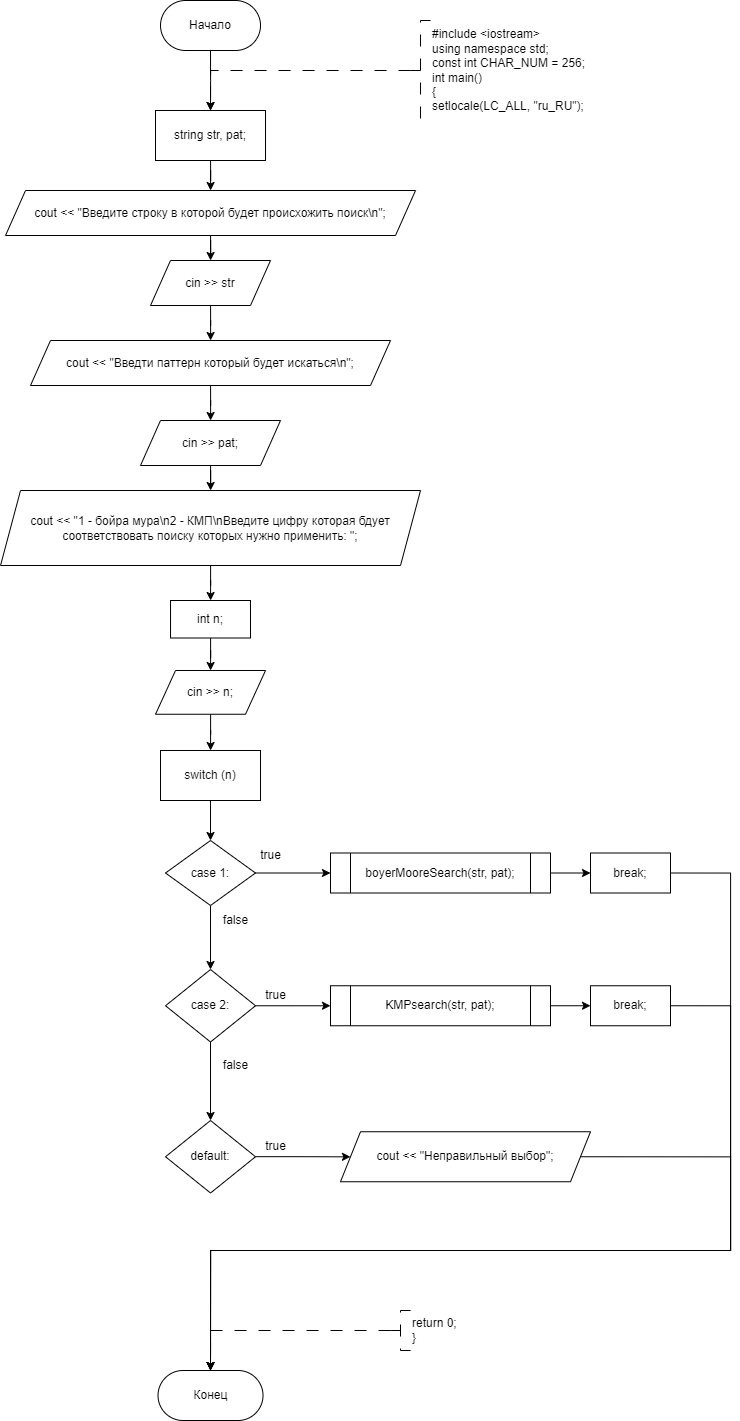

The diagram above was exported from draw.io. Its source (the exported page's mxGraphModel, read from the mxfile embedded in the PNG):
<mxGraphModel dx="1835" dy="1216" grid="1" gridSize="10" guides="1" tooltips="1" connect="1" arrows="1" fold="1" page="1" pageScale="1" pageWidth="827" pageHeight="1169" math="0" shadow="0">
  <root>
    <mxCell id="WIyWlLk6GJQsqaUBKTNV-0" />
    <mxCell id="WIyWlLk6GJQsqaUBKTNV-1" parent="WIyWlLk6GJQsqaUBKTNV-0" />
    <mxCell id="dYgHVHrbeeza2v35h9Vv-0" style="edgeStyle=orthogonalEdgeStyle;rounded=0;orthogonalLoop=1;jettySize=auto;html=1;exitX=0.5;exitY=1;exitDx=0;exitDy=0;entryX=0.5;entryY=0;entryDx=0;entryDy=0;" parent="WIyWlLk6GJQsqaUBKTNV-1" source="dYgHVHrbeeza2v35h9Vv-1" edge="1">
      <mxGeometry relative="1" as="geometry">
        <mxPoint x="360.01" y="310" as="targetPoint" />
      </mxGeometry>
    </mxCell>
    <mxCell id="dYgHVHrbeeza2v35h9Vv-1" value="Начало" style="rounded=1;whiteSpace=wrap;html=1;arcSize=50;" parent="WIyWlLk6GJQsqaUBKTNV-1" vertex="1">
      <mxGeometry x="310.01" y="200" width="100" height="50" as="geometry" />
    </mxCell>
    <mxCell id="dYgHVHrbeeza2v35h9Vv-2" value="" style="edgeStyle=orthogonalEdgeStyle;rounded=0;orthogonalLoop=1;jettySize=auto;html=1;strokeWidth=1;dashed=1;dashPattern=12 12;exitX=0;exitY=0.5;exitDx=0;exitDy=0;exitPerimeter=0;entryX=0.5;entryY=0;entryDx=0;entryDy=0;" parent="WIyWlLk6GJQsqaUBKTNV-1" source="dYgHVHrbeeza2v35h9Vv-3" edge="1">
      <mxGeometry relative="1" as="geometry">
        <Array as="points">
          <mxPoint x="360" y="270" />
        </Array>
        <mxPoint x="360" y="310" as="targetPoint" />
        <mxPoint x="550" y="270" as="sourcePoint" />
      </mxGeometry>
    </mxCell>
    <mxCell id="dYgHVHrbeeza2v35h9Vv-3" value="&lt;div&gt;#include &amp;lt;iostream&amp;gt;&lt;/div&gt;&lt;div&gt;using namespace std;&lt;/div&gt;&lt;div&gt;const int CHAR_NUM = 256;&lt;/div&gt;&lt;div&gt;&lt;div&gt;int main()&lt;/div&gt;&lt;div&gt;{&lt;/div&gt;&lt;/div&gt;&lt;div&gt;setlocale(LC_ALL, &quot;ru_RU&quot;);&lt;br&gt;&lt;/div&gt;" style="strokeWidth=1;html=1;shape=mxgraph.flowchart.annotation_2;align=left;labelPosition=right;pointerEvents=1;dashed=1;dashPattern=12 12;" parent="WIyWlLk6GJQsqaUBKTNV-1" vertex="1">
      <mxGeometry x="560" y="220" width="20" height="100" as="geometry" />
    </mxCell>
    <mxCell id="dYgHVHrbeeza2v35h9Vv-128" value="Конец" style="rounded=1;whiteSpace=wrap;html=1;arcSize=50;" parent="WIyWlLk6GJQsqaUBKTNV-1" vertex="1">
      <mxGeometry x="307.51" y="1570" width="105" height="50" as="geometry" />
    </mxCell>
    <mxCell id="h94yFlUXRGPwRUJQwlaI-2" value="" style="edgeStyle=orthogonalEdgeStyle;rounded=0;orthogonalLoop=1;jettySize=auto;html=1;" edge="1" parent="WIyWlLk6GJQsqaUBKTNV-1" source="h94yFlUXRGPwRUJQwlaI-0" target="h94yFlUXRGPwRUJQwlaI-1">
      <mxGeometry relative="1" as="geometry" />
    </mxCell>
    <mxCell id="h94yFlUXRGPwRUJQwlaI-0" value="string str, pat;" style="whiteSpace=wrap;html=1;" vertex="1" parent="WIyWlLk6GJQsqaUBKTNV-1">
      <mxGeometry x="305.01" y="310" width="110" height="50" as="geometry" />
    </mxCell>
    <mxCell id="h94yFlUXRGPwRUJQwlaI-4" value="" style="edgeStyle=orthogonalEdgeStyle;rounded=0;orthogonalLoop=1;jettySize=auto;html=1;" edge="1" parent="WIyWlLk6GJQsqaUBKTNV-1" source="h94yFlUXRGPwRUJQwlaI-1" target="h94yFlUXRGPwRUJQwlaI-3">
      <mxGeometry relative="1" as="geometry" />
    </mxCell>
    <mxCell id="h94yFlUXRGPwRUJQwlaI-1" value="cout &lt;&lt; &quot;Введите строку в которой будет происхожить поиск\n&quot;;" style="shape=parallelogram;perimeter=parallelogramPerimeter;whiteSpace=wrap;html=1;fixedSize=1;" vertex="1" parent="WIyWlLk6GJQsqaUBKTNV-1">
      <mxGeometry x="155.01999999999998" y="390" width="409.99" height="45" as="geometry" />
    </mxCell>
    <mxCell id="h94yFlUXRGPwRUJQwlaI-6" value="" style="edgeStyle=orthogonalEdgeStyle;rounded=0;orthogonalLoop=1;jettySize=auto;html=1;" edge="1" parent="WIyWlLk6GJQsqaUBKTNV-1" source="h94yFlUXRGPwRUJQwlaI-3" target="h94yFlUXRGPwRUJQwlaI-5">
      <mxGeometry relative="1" as="geometry" />
    </mxCell>
    <mxCell id="h94yFlUXRGPwRUJQwlaI-3" value="cin &gt;&gt; str" style="shape=parallelogram;perimeter=parallelogramPerimeter;whiteSpace=wrap;html=1;fixedSize=1;" vertex="1" parent="WIyWlLk6GJQsqaUBKTNV-1">
      <mxGeometry x="300.02" y="460" width="119.97" height="45" as="geometry" />
    </mxCell>
    <mxCell id="h94yFlUXRGPwRUJQwlaI-8" value="" style="edgeStyle=orthogonalEdgeStyle;rounded=0;orthogonalLoop=1;jettySize=auto;html=1;" edge="1" parent="WIyWlLk6GJQsqaUBKTNV-1" source="h94yFlUXRGPwRUJQwlaI-5" target="h94yFlUXRGPwRUJQwlaI-7">
      <mxGeometry relative="1" as="geometry" />
    </mxCell>
    <mxCell id="h94yFlUXRGPwRUJQwlaI-5" value="cout &lt;&lt; &quot;Введти паттерн который будет искаться\n&quot;;" style="shape=parallelogram;perimeter=parallelogramPerimeter;whiteSpace=wrap;html=1;fixedSize=1;" vertex="1" parent="WIyWlLk6GJQsqaUBKTNV-1">
      <mxGeometry x="180.01" y="540" width="359.99" height="45" as="geometry" />
    </mxCell>
    <mxCell id="h94yFlUXRGPwRUJQwlaI-10" value="" style="edgeStyle=orthogonalEdgeStyle;rounded=0;orthogonalLoop=1;jettySize=auto;html=1;" edge="1" parent="WIyWlLk6GJQsqaUBKTNV-1" source="h94yFlUXRGPwRUJQwlaI-7" target="h94yFlUXRGPwRUJQwlaI-9">
      <mxGeometry relative="1" as="geometry" />
    </mxCell>
    <mxCell id="h94yFlUXRGPwRUJQwlaI-7" value="cin &gt;&gt; pat;" style="shape=parallelogram;perimeter=parallelogramPerimeter;whiteSpace=wrap;html=1;fixedSize=1;" vertex="1" parent="WIyWlLk6GJQsqaUBKTNV-1">
      <mxGeometry x="290.01" y="620" width="139.99" height="45" as="geometry" />
    </mxCell>
    <mxCell id="h94yFlUXRGPwRUJQwlaI-12" value="" style="edgeStyle=orthogonalEdgeStyle;rounded=0;orthogonalLoop=1;jettySize=auto;html=1;" edge="1" parent="WIyWlLk6GJQsqaUBKTNV-1" source="h94yFlUXRGPwRUJQwlaI-9" target="h94yFlUXRGPwRUJQwlaI-11">
      <mxGeometry relative="1" as="geometry" />
    </mxCell>
    <mxCell id="h94yFlUXRGPwRUJQwlaI-9" value="cout &lt;&lt; &quot;1 - бойра мура\n2 - КМП\nВведите цифру которая бдует соответствовать поиску которых нужно применить: &quot;;" style="shape=parallelogram;perimeter=parallelogramPerimeter;whiteSpace=wrap;html=1;fixedSize=1;" vertex="1" parent="WIyWlLk6GJQsqaUBKTNV-1">
      <mxGeometry x="150.01999999999998" y="690" width="419.99" height="75" as="geometry" />
    </mxCell>
    <mxCell id="h94yFlUXRGPwRUJQwlaI-14" value="" style="edgeStyle=orthogonalEdgeStyle;rounded=0;orthogonalLoop=1;jettySize=auto;html=1;" edge="1" parent="WIyWlLk6GJQsqaUBKTNV-1" source="h94yFlUXRGPwRUJQwlaI-11" target="h94yFlUXRGPwRUJQwlaI-13">
      <mxGeometry relative="1" as="geometry" />
    </mxCell>
    <mxCell id="h94yFlUXRGPwRUJQwlaI-11" value="int n;" style="whiteSpace=wrap;html=1;" vertex="1" parent="WIyWlLk6GJQsqaUBKTNV-1">
      <mxGeometry x="320.03" y="800" width="79.97" height="37.5" as="geometry" />
    </mxCell>
    <mxCell id="h94yFlUXRGPwRUJQwlaI-18" value="" style="edgeStyle=orthogonalEdgeStyle;rounded=0;orthogonalLoop=1;jettySize=auto;html=1;" edge="1" parent="WIyWlLk6GJQsqaUBKTNV-1" source="h94yFlUXRGPwRUJQwlaI-13" target="h94yFlUXRGPwRUJQwlaI-17">
      <mxGeometry relative="1" as="geometry" />
    </mxCell>
    <mxCell id="h94yFlUXRGPwRUJQwlaI-13" value="cin &gt;&gt; n;" style="shape=parallelogram;perimeter=parallelogramPerimeter;whiteSpace=wrap;html=1;fixedSize=1;" vertex="1" parent="WIyWlLk6GJQsqaUBKTNV-1">
      <mxGeometry x="305.02" y="870" width="109.99" height="43.75" as="geometry" />
    </mxCell>
    <mxCell id="h94yFlUXRGPwRUJQwlaI-20" value="" style="edgeStyle=orthogonalEdgeStyle;rounded=0;orthogonalLoop=1;jettySize=auto;html=1;" edge="1" parent="WIyWlLk6GJQsqaUBKTNV-1" source="h94yFlUXRGPwRUJQwlaI-17" target="h94yFlUXRGPwRUJQwlaI-19">
      <mxGeometry relative="1" as="geometry" />
    </mxCell>
    <mxCell id="h94yFlUXRGPwRUJQwlaI-17" value="&lt;div&gt;switch (n)&lt;/div&gt;" style="whiteSpace=wrap;html=1;" vertex="1" parent="WIyWlLk6GJQsqaUBKTNV-1">
      <mxGeometry x="310.01" y="950" width="100" height="50" as="geometry" />
    </mxCell>
    <mxCell id="h94yFlUXRGPwRUJQwlaI-24" value="" style="edgeStyle=orthogonalEdgeStyle;rounded=0;orthogonalLoop=1;jettySize=auto;html=1;" edge="1" parent="WIyWlLk6GJQsqaUBKTNV-1" source="h94yFlUXRGPwRUJQwlaI-19" target="h94yFlUXRGPwRUJQwlaI-23">
      <mxGeometry relative="1" as="geometry" />
    </mxCell>
    <mxCell id="h94yFlUXRGPwRUJQwlaI-27" value="" style="edgeStyle=orthogonalEdgeStyle;rounded=0;orthogonalLoop=1;jettySize=auto;html=1;" edge="1" parent="WIyWlLk6GJQsqaUBKTNV-1" source="h94yFlUXRGPwRUJQwlaI-19" target="h94yFlUXRGPwRUJQwlaI-26">
      <mxGeometry relative="1" as="geometry" />
    </mxCell>
    <mxCell id="h94yFlUXRGPwRUJQwlaI-19" value="case 1:" style="rhombus;whiteSpace=wrap;html=1;" vertex="1" parent="WIyWlLk6GJQsqaUBKTNV-1">
      <mxGeometry x="315.01" y="1040" width="89.99" height="65" as="geometry" />
    </mxCell>
    <mxCell id="h94yFlUXRGPwRUJQwlaI-40" value="" style="edgeStyle=orthogonalEdgeStyle;rounded=0;orthogonalLoop=1;jettySize=auto;html=1;" edge="1" parent="WIyWlLk6GJQsqaUBKTNV-1" source="h94yFlUXRGPwRUJQwlaI-23" target="h94yFlUXRGPwRUJQwlaI-39">
      <mxGeometry relative="1" as="geometry" />
    </mxCell>
    <mxCell id="h94yFlUXRGPwRUJQwlaI-23" value="boyerMooreSearch(str, pat);" style="shape=process;whiteSpace=wrap;html=1;backgroundOutline=1;size=0.09090909090909093;" vertex="1" parent="WIyWlLk6GJQsqaUBKTNV-1">
      <mxGeometry x="480" y="1052.5" width="220" height="40" as="geometry" />
    </mxCell>
    <mxCell id="h94yFlUXRGPwRUJQwlaI-25" value="true" style="text;html=1;align=center;verticalAlign=middle;resizable=0;points=[];autosize=1;strokeColor=none;fillColor=none;" vertex="1" parent="WIyWlLk6GJQsqaUBKTNV-1">
      <mxGeometry x="400" y="1040" width="40" height="30" as="geometry" />
    </mxCell>
    <mxCell id="h94yFlUXRGPwRUJQwlaI-29" value="" style="edgeStyle=orthogonalEdgeStyle;rounded=0;orthogonalLoop=1;jettySize=auto;html=1;" edge="1" parent="WIyWlLk6GJQsqaUBKTNV-1" source="h94yFlUXRGPwRUJQwlaI-26" target="h94yFlUXRGPwRUJQwlaI-28">
      <mxGeometry relative="1" as="geometry" />
    </mxCell>
    <mxCell id="h94yFlUXRGPwRUJQwlaI-31" value="" style="edgeStyle=orthogonalEdgeStyle;rounded=0;orthogonalLoop=1;jettySize=auto;html=1;" edge="1" parent="WIyWlLk6GJQsqaUBKTNV-1" source="h94yFlUXRGPwRUJQwlaI-26" target="h94yFlUXRGPwRUJQwlaI-30">
      <mxGeometry relative="1" as="geometry" />
    </mxCell>
    <mxCell id="h94yFlUXRGPwRUJQwlaI-26" value="case 2:" style="rhombus;whiteSpace=wrap;html=1;" vertex="1" parent="WIyWlLk6GJQsqaUBKTNV-1">
      <mxGeometry x="315.02" y="1169" width="90" height="72.5" as="geometry" />
    </mxCell>
    <mxCell id="h94yFlUXRGPwRUJQwlaI-38" value="" style="edgeStyle=orthogonalEdgeStyle;rounded=0;orthogonalLoop=1;jettySize=auto;html=1;" edge="1" parent="WIyWlLk6GJQsqaUBKTNV-1" source="h94yFlUXRGPwRUJQwlaI-28" target="h94yFlUXRGPwRUJQwlaI-37">
      <mxGeometry relative="1" as="geometry" />
    </mxCell>
    <mxCell id="h94yFlUXRGPwRUJQwlaI-28" value="default:" style="rhombus;whiteSpace=wrap;html=1;" vertex="1" parent="WIyWlLk6GJQsqaUBKTNV-1">
      <mxGeometry x="315.02" y="1320" width="90" height="72.5" as="geometry" />
    </mxCell>
    <mxCell id="h94yFlUXRGPwRUJQwlaI-42" value="" style="edgeStyle=orthogonalEdgeStyle;rounded=0;orthogonalLoop=1;jettySize=auto;html=1;" edge="1" parent="WIyWlLk6GJQsqaUBKTNV-1" source="h94yFlUXRGPwRUJQwlaI-30" target="h94yFlUXRGPwRUJQwlaI-41">
      <mxGeometry relative="1" as="geometry" />
    </mxCell>
    <mxCell id="h94yFlUXRGPwRUJQwlaI-30" value="KMPsearch(str, pat);" style="shape=process;whiteSpace=wrap;html=1;backgroundOutline=1;size=0.09090909090909093;" vertex="1" parent="WIyWlLk6GJQsqaUBKTNV-1">
      <mxGeometry x="480" y="1185.25" width="220" height="40" as="geometry" />
    </mxCell>
    <mxCell id="h94yFlUXRGPwRUJQwlaI-32" value="true" style="text;html=1;align=center;verticalAlign=middle;resizable=0;points=[];autosize=1;strokeColor=none;fillColor=none;" vertex="1" parent="WIyWlLk6GJQsqaUBKTNV-1">
      <mxGeometry x="405.02" y="1180" width="40" height="30" as="geometry" />
    </mxCell>
    <mxCell id="h94yFlUXRGPwRUJQwlaI-33" value="true" style="text;html=1;align=center;verticalAlign=middle;resizable=0;points=[];autosize=1;strokeColor=none;fillColor=none;" vertex="1" parent="WIyWlLk6GJQsqaUBKTNV-1">
      <mxGeometry x="405" y="1331.25" width="40" height="30" as="geometry" />
    </mxCell>
    <mxCell id="h94yFlUXRGPwRUJQwlaI-34" value="false" style="text;html=1;align=center;verticalAlign=middle;resizable=0;points=[];autosize=1;strokeColor=none;fillColor=none;" vertex="1" parent="WIyWlLk6GJQsqaUBKTNV-1">
      <mxGeometry x="360.01" y="1250" width="50" height="30" as="geometry" />
    </mxCell>
    <mxCell id="h94yFlUXRGPwRUJQwlaI-35" value="false" style="text;html=1;align=center;verticalAlign=middle;resizable=0;points=[];autosize=1;strokeColor=none;fillColor=none;" vertex="1" parent="WIyWlLk6GJQsqaUBKTNV-1">
      <mxGeometry x="360.01" y="1105" width="50" height="30" as="geometry" />
    </mxCell>
    <mxCell id="h94yFlUXRGPwRUJQwlaI-45" style="edgeStyle=orthogonalEdgeStyle;rounded=0;orthogonalLoop=1;jettySize=auto;html=1;exitX=1;exitY=0.5;exitDx=0;exitDy=0;entryX=0.5;entryY=0;entryDx=0;entryDy=0;" edge="1" parent="WIyWlLk6GJQsqaUBKTNV-1" source="h94yFlUXRGPwRUJQwlaI-37" target="dYgHVHrbeeza2v35h9Vv-128">
      <mxGeometry relative="1" as="geometry">
        <Array as="points">
          <mxPoint x="880" y="1356" />
          <mxPoint x="880" y="1450" />
          <mxPoint x="360" y="1450" />
        </Array>
      </mxGeometry>
    </mxCell>
    <mxCell id="h94yFlUXRGPwRUJQwlaI-37" value="cout &amp;lt;&amp;lt; &quot;Неправильный выбор&quot;;" style="shape=parallelogram;perimeter=parallelogramPerimeter;whiteSpace=wrap;html=1;fixedSize=1;" vertex="1" parent="WIyWlLk6GJQsqaUBKTNV-1">
      <mxGeometry x="490" y="1331.25" width="250" height="50" as="geometry" />
    </mxCell>
    <mxCell id="h94yFlUXRGPwRUJQwlaI-43" style="edgeStyle=orthogonalEdgeStyle;rounded=0;orthogonalLoop=1;jettySize=auto;html=1;exitX=1;exitY=0.5;exitDx=0;exitDy=0;entryX=0.5;entryY=0;entryDx=0;entryDy=0;" edge="1" parent="WIyWlLk6GJQsqaUBKTNV-1" source="h94yFlUXRGPwRUJQwlaI-39" target="dYgHVHrbeeza2v35h9Vv-128">
      <mxGeometry relative="1" as="geometry">
        <Array as="points">
          <mxPoint x="880" y="1073" />
          <mxPoint x="880" y="1450" />
          <mxPoint x="360" y="1450" />
        </Array>
      </mxGeometry>
    </mxCell>
    <mxCell id="h94yFlUXRGPwRUJQwlaI-39" value="break;" style="whiteSpace=wrap;html=1;" vertex="1" parent="WIyWlLk6GJQsqaUBKTNV-1">
      <mxGeometry x="740" y="1052.5" width="80" height="40" as="geometry" />
    </mxCell>
    <mxCell id="h94yFlUXRGPwRUJQwlaI-44" style="edgeStyle=orthogonalEdgeStyle;rounded=0;orthogonalLoop=1;jettySize=auto;html=1;exitX=1;exitY=0.5;exitDx=0;exitDy=0;entryX=0.5;entryY=0;entryDx=0;entryDy=0;" edge="1" parent="WIyWlLk6GJQsqaUBKTNV-1" source="h94yFlUXRGPwRUJQwlaI-41" target="dYgHVHrbeeza2v35h9Vv-128">
      <mxGeometry relative="1" as="geometry">
        <Array as="points">
          <mxPoint x="880" y="1205" />
          <mxPoint x="880" y="1450" />
          <mxPoint x="360" y="1450" />
        </Array>
      </mxGeometry>
    </mxCell>
    <mxCell id="h94yFlUXRGPwRUJQwlaI-41" value="break;" style="whiteSpace=wrap;html=1;" vertex="1" parent="WIyWlLk6GJQsqaUBKTNV-1">
      <mxGeometry x="740" y="1185.25" width="80" height="40" as="geometry" />
    </mxCell>
    <mxCell id="h94yFlUXRGPwRUJQwlaI-46" value="" style="edgeStyle=orthogonalEdgeStyle;rounded=0;orthogonalLoop=1;jettySize=auto;html=1;strokeWidth=1;dashed=1;dashPattern=12 12;exitX=0;exitY=0.5;exitDx=0;exitDy=0;exitPerimeter=0;entryX=0.5;entryY=0;entryDx=0;entryDy=0;" edge="1" parent="WIyWlLk6GJQsqaUBKTNV-1" source="h94yFlUXRGPwRUJQwlaI-47" target="dYgHVHrbeeza2v35h9Vv-128">
      <mxGeometry relative="1" as="geometry">
        <Array as="points">
          <mxPoint x="540" y="1530" />
          <mxPoint x="360" y="1530" />
        </Array>
        <mxPoint x="440" y="1600" as="targetPoint" />
        <mxPoint x="630" y="1560" as="sourcePoint" />
      </mxGeometry>
    </mxCell>
    <mxCell id="h94yFlUXRGPwRUJQwlaI-47" value="&lt;div&gt;return 0;&lt;/div&gt;&lt;div&gt;}&lt;/div&gt;" style="strokeWidth=1;html=1;shape=mxgraph.flowchart.annotation_2;align=left;labelPosition=right;pointerEvents=1;dashed=1;dashPattern=12 12;" vertex="1" parent="WIyWlLk6GJQsqaUBKTNV-1">
      <mxGeometry x="540" y="1510" width="20" height="40" as="geometry" />
    </mxCell>
  </root>
</mxGraphModel>